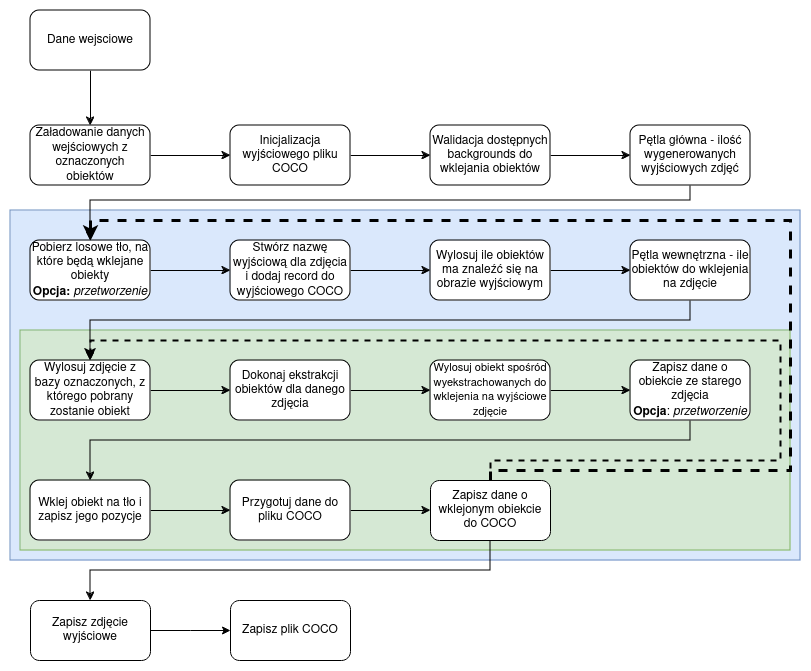

The diagram above was exported from draw.io. Its source (the exported page's mxGraphModel, read from the mxfile embedded in the PNG):
<mxGraphModel dx="1364" dy="766" grid="1" gridSize="10" guides="1" tooltips="1" connect="1" arrows="1" fold="1" page="1" pageScale="1" pageWidth="827" pageHeight="1169" math="0" shadow="0">
  <root>
    <mxCell id="0" />
    <mxCell id="1" parent="0" />
    <mxCell id="2" value="" style="rounded=0;whiteSpace=wrap;html=1;fillColor=#dae8fc;strokeColor=#6c8ebf;" vertex="1" parent="1">
      <mxGeometry x="20" y="810" width="790" height="350" as="geometry" />
    </mxCell>
    <mxCell id="3" value="" style="rounded=0;whiteSpace=wrap;html=1;fillColor=#d5e8d4;strokeColor=#82b366;" vertex="1" parent="1">
      <mxGeometry x="30" y="930" width="770" height="220" as="geometry" />
    </mxCell>
    <mxCell id="4" value="" style="edgeStyle=orthogonalEdgeStyle;rounded=0;orthogonalLoop=1;jettySize=auto;html=1;" edge="1" source="5" target="7" parent="1">
      <mxGeometry relative="1" as="geometry" />
    </mxCell>
    <mxCell id="5" value="&lt;div&gt;Dane wejsciowe&lt;/div&gt;" style="rounded=1;whiteSpace=wrap;html=1;" vertex="1" parent="1">
      <mxGeometry x="40" y="610" width="120" height="60" as="geometry" />
    </mxCell>
    <mxCell id="6" value="" style="edgeStyle=orthogonalEdgeStyle;rounded=0;orthogonalLoop=1;jettySize=auto;html=1;" edge="1" source="7" target="9" parent="1">
      <mxGeometry relative="1" as="geometry" />
    </mxCell>
    <mxCell id="7" value="Załadowanie danych wejściowych z oznaczonych obiektów" style="whiteSpace=wrap;html=1;rounded=1;" vertex="1" parent="1">
      <mxGeometry x="40" y="725" width="120" height="60" as="geometry" />
    </mxCell>
    <mxCell id="8" value="" style="edgeStyle=orthogonalEdgeStyle;rounded=0;orthogonalLoop=1;jettySize=auto;html=1;" edge="1" source="9" target="11" parent="1">
      <mxGeometry relative="1" as="geometry" />
    </mxCell>
    <mxCell id="9" value="Inicjalizacja wyjściowego pliku COCO" style="whiteSpace=wrap;html=1;rounded=1;" vertex="1" parent="1">
      <mxGeometry x="240" y="725" width="120" height="60" as="geometry" />
    </mxCell>
    <mxCell id="10" value="" style="edgeStyle=orthogonalEdgeStyle;rounded=0;orthogonalLoop=1;jettySize=auto;html=1;" edge="1" source="11" target="13" parent="1">
      <mxGeometry relative="1" as="geometry" />
    </mxCell>
    <mxCell id="11" value="Walidacja dostępnych backgrounds do wklejania obiektów" style="whiteSpace=wrap;html=1;rounded=1;" vertex="1" parent="1">
      <mxGeometry x="440" y="725" width="120" height="60" as="geometry" />
    </mxCell>
    <mxCell id="12" value="" style="edgeStyle=orthogonalEdgeStyle;rounded=0;orthogonalLoop=1;jettySize=auto;html=1;" edge="1" source="13" target="15" parent="1">
      <mxGeometry relative="1" as="geometry">
        <Array as="points">
          <mxPoint x="700" y="800" />
          <mxPoint x="100" y="800" />
        </Array>
      </mxGeometry>
    </mxCell>
    <mxCell id="13" value="Pętla główna - ilość wygenerowanych wyjściowych zdjęć" style="whiteSpace=wrap;html=1;rounded=1;" vertex="1" parent="1">
      <mxGeometry x="640" y="725" width="120" height="60" as="geometry" />
    </mxCell>
    <mxCell id="14" value="" style="edgeStyle=orthogonalEdgeStyle;rounded=0;orthogonalLoop=1;jettySize=auto;html=1;" edge="1" source="15" target="17" parent="1">
      <mxGeometry relative="1" as="geometry" />
    </mxCell>
    <mxCell id="15" value="&lt;div&gt;Pobierz losowe tło, na które będą wklejane obiekty&lt;/div&gt;&lt;div&gt;&lt;b&gt;Opcja:&lt;/b&gt; &lt;i&gt;przetworzenie&lt;/i&gt;&lt;/div&gt;" style="whiteSpace=wrap;html=1;rounded=1;" vertex="1" parent="1">
      <mxGeometry x="40" y="840" width="120" height="60" as="geometry" />
    </mxCell>
    <mxCell id="16" value="" style="edgeStyle=orthogonalEdgeStyle;rounded=0;orthogonalLoop=1;jettySize=auto;html=1;" edge="1" source="17" target="19" parent="1">
      <mxGeometry relative="1" as="geometry" />
    </mxCell>
    <mxCell id="17" value="Stwórz nazwę wyjściową dla zdjęcia i dodaj record do wyjściowego COCO" style="whiteSpace=wrap;html=1;rounded=1;" vertex="1" parent="1">
      <mxGeometry x="240" y="840" width="120" height="60" as="geometry" />
    </mxCell>
    <mxCell id="18" value="" style="edgeStyle=orthogonalEdgeStyle;rounded=0;orthogonalLoop=1;jettySize=auto;html=1;" edge="1" source="19" target="21" parent="1">
      <mxGeometry relative="1" as="geometry" />
    </mxCell>
    <mxCell id="19" value="Wylosuj ile obiektów ma znaleźć się na obrazie wyjściowym" style="whiteSpace=wrap;html=1;rounded=1;" vertex="1" parent="1">
      <mxGeometry x="440" y="840" width="120" height="60" as="geometry" />
    </mxCell>
    <mxCell id="20" value="" style="edgeStyle=orthogonalEdgeStyle;rounded=0;orthogonalLoop=1;jettySize=auto;html=1;" edge="1" source="21" target="23" parent="1">
      <mxGeometry relative="1" as="geometry">
        <Array as="points">
          <mxPoint x="700" y="920" />
          <mxPoint x="100" y="920" />
        </Array>
      </mxGeometry>
    </mxCell>
    <mxCell id="21" value="Pętla wewnętrzna - ile obiektów do wklejenia na zdjęcie" style="whiteSpace=wrap;html=1;rounded=1;" vertex="1" parent="1">
      <mxGeometry x="640" y="840" width="120" height="60" as="geometry" />
    </mxCell>
    <mxCell id="22" value="" style="edgeStyle=orthogonalEdgeStyle;rounded=0;orthogonalLoop=1;jettySize=auto;html=1;" edge="1" source="23" target="25" parent="1">
      <mxGeometry relative="1" as="geometry" />
    </mxCell>
    <mxCell id="23" value="Wylosuj zdjęcie z bazy oznaczonych, z którego pobrany zostanie obiekt" style="whiteSpace=wrap;html=1;rounded=1;" vertex="1" parent="1">
      <mxGeometry x="40" y="960" width="120" height="60" as="geometry" />
    </mxCell>
    <mxCell id="24" value="" style="edgeStyle=orthogonalEdgeStyle;rounded=0;orthogonalLoop=1;jettySize=auto;html=1;" edge="1" source="25" target="27" parent="1">
      <mxGeometry relative="1" as="geometry" />
    </mxCell>
    <mxCell id="25" value="Dokonaj ekstrakcji obiektów dla danego zdjęcia" style="whiteSpace=wrap;html=1;rounded=1;" vertex="1" parent="1">
      <mxGeometry x="240" y="960" width="120" height="60" as="geometry" />
    </mxCell>
    <mxCell id="26" value="" style="edgeStyle=orthogonalEdgeStyle;rounded=0;orthogonalLoop=1;jettySize=auto;html=1;" edge="1" source="27" target="29" parent="1">
      <mxGeometry relative="1" as="geometry" />
    </mxCell>
    <mxCell id="27" value="&lt;font style=&quot;font-size: 11px;&quot;&gt;Wylosuj obiekt spośród wyekstrachowanych do wklejenia na wyjściowe zdjęcie&lt;/font&gt;" style="whiteSpace=wrap;html=1;rounded=1;" vertex="1" parent="1">
      <mxGeometry x="440" y="960" width="120" height="60" as="geometry" />
    </mxCell>
    <mxCell id="28" value="" style="edgeStyle=orthogonalEdgeStyle;rounded=0;orthogonalLoop=1;jettySize=auto;html=1;" edge="1" source="29" target="31" parent="1">
      <mxGeometry relative="1" as="geometry">
        <Array as="points">
          <mxPoint x="700" y="1040" />
          <mxPoint x="100" y="1040" />
        </Array>
      </mxGeometry>
    </mxCell>
    <mxCell id="29" value="&lt;div&gt;Zapisz dane o obiekcie ze starego zdjęcia &lt;br&gt;&lt;/div&gt;&lt;div&gt;&lt;b&gt;Opcja&lt;/b&gt;: &lt;i&gt;przetworzenie&lt;/i&gt;&lt;br&gt;&lt;/div&gt;" style="whiteSpace=wrap;html=1;rounded=1;" vertex="1" parent="1">
      <mxGeometry x="640" y="960" width="120" height="60" as="geometry" />
    </mxCell>
    <mxCell id="30" value="" style="edgeStyle=orthogonalEdgeStyle;rounded=0;orthogonalLoop=1;jettySize=auto;html=1;" edge="1" source="31" target="33" parent="1">
      <mxGeometry relative="1" as="geometry" />
    </mxCell>
    <mxCell id="31" value="Wklej obiekt na tło i zapisz jego pozycje" style="whiteSpace=wrap;html=1;rounded=1;" vertex="1" parent="1">
      <mxGeometry x="40" y="1080" width="120" height="60" as="geometry" />
    </mxCell>
    <mxCell id="32" value="" style="edgeStyle=orthogonalEdgeStyle;rounded=0;orthogonalLoop=1;jettySize=auto;html=1;" edge="1" source="33" target="37" parent="1">
      <mxGeometry relative="1" as="geometry" />
    </mxCell>
    <mxCell id="33" value="Przygotuj dane do pliku COCO" style="whiteSpace=wrap;html=1;rounded=1;" vertex="1" parent="1">
      <mxGeometry x="240" y="1080" width="120" height="60" as="geometry" />
    </mxCell>
    <mxCell id="34" value="" style="edgeStyle=orthogonalEdgeStyle;rounded=0;orthogonalLoop=1;jettySize=auto;html=1;" edge="1" source="37" target="39" parent="1">
      <mxGeometry relative="1" as="geometry">
        <Array as="points">
          <mxPoint x="500" y="1170" />
          <mxPoint x="100" y="1170" />
        </Array>
      </mxGeometry>
    </mxCell>
    <mxCell id="35" style="edgeStyle=orthogonalEdgeStyle;rounded=0;orthogonalLoop=1;jettySize=auto;html=1;exitX=0.5;exitY=0;exitDx=0;exitDy=0;entryX=0.5;entryY=0;entryDx=0;entryDy=0;dashed=1;strokeWidth=2;" edge="1" source="37" target="23" parent="1">
      <mxGeometry relative="1" as="geometry">
        <Array as="points">
          <mxPoint x="500" y="1060" />
          <mxPoint x="790" y="1060" />
          <mxPoint x="790" y="940" />
          <mxPoint x="100" y="940" />
        </Array>
      </mxGeometry>
    </mxCell>
    <mxCell id="36" style="edgeStyle=orthogonalEdgeStyle;rounded=0;orthogonalLoop=1;jettySize=auto;html=1;exitX=0.5;exitY=0;exitDx=0;exitDy=0;strokeWidth=3;dashed=1;" edge="1" source="37" parent="1">
      <mxGeometry relative="1" as="geometry">
        <mxPoint x="100" y="840" as="targetPoint" />
        <Array as="points">
          <mxPoint x="500" y="1070" />
          <mxPoint x="800" y="1070" />
          <mxPoint x="800" y="820" />
          <mxPoint x="100" y="820" />
        </Array>
      </mxGeometry>
    </mxCell>
    <mxCell id="37" value="Zapisz dane o wklejonym obiekcie do COCO" style="whiteSpace=wrap;html=1;rounded=1;" vertex="1" parent="1">
      <mxGeometry x="440" y="1080" width="120" height="60" as="geometry" />
    </mxCell>
    <mxCell id="38" style="edgeStyle=orthogonalEdgeStyle;rounded=0;orthogonalLoop=1;jettySize=auto;html=1;exitX=1;exitY=0.5;exitDx=0;exitDy=0;" edge="1" source="39" parent="1">
      <mxGeometry relative="1" as="geometry">
        <mxPoint x="240" y="1230" as="targetPoint" />
      </mxGeometry>
    </mxCell>
    <mxCell id="39" value="Zapisz zdjęcie wyjściowe" style="whiteSpace=wrap;html=1;rounded=1;" vertex="1" parent="1">
      <mxGeometry x="40" y="1200" width="120" height="60" as="geometry" />
    </mxCell>
    <mxCell id="40" value="Zapisz plik COCO" style="whiteSpace=wrap;html=1;rounded=1;" vertex="1" parent="1">
      <mxGeometry x="240" y="1200" width="120" height="60" as="geometry" />
    </mxCell>
  </root>
</mxGraphModel>